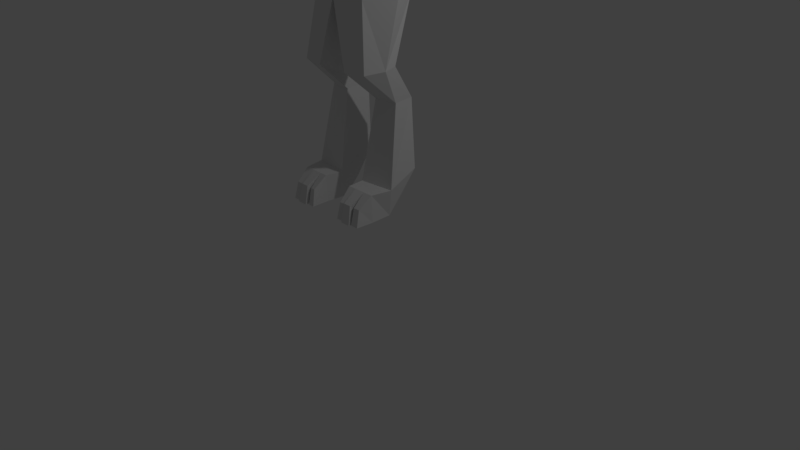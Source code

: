 # Source: crystal.blend  (saved by Blender 2.79.0; exported with 4.5.12 LTS)
import bpy
from mathutils import Matrix  # noqa: F401  (used for matrix-valued properties, if any)

bpy.ops.wm.read_factory_settings(use_empty=True)
scene = bpy.context.scene
scene.name = 'Scene'

# ---- collections
col_collection_1 = bpy.data.collections.new('Collection 1'); scene.collection.children.link(col_collection_1)

# ---- materials (node trees are filled in below, after node groups)
mat_material = bpy.data.materials.new('Material')
mat_material.alpha_threshold = 0.0
mat_material.use_transparent_shadow = False
mat_material.roughness = 0.5
mat_material.line_color = (0.0, 0.0, 0.0, 1.0)

# ---- material node trees

# ---- world
world_world = bpy.data.worlds.new('World'); scene.world = world_world
world_world.color = (0.05088, 0.05088, 0.05088)
world_world.use_sun_shadow = False
world_world.sun_shadow_jitter_overblur = 0.0
world_world.cycles.sampling_method = 'MANUAL'

# ---- cameras
cam_camera = bpy.data.cameras.new('Camera')
cam_camera.clip_end = 100.0
cam_camera.lens = 35.0
cam_camera.sensor_width = 32.0
cam_camera.sensor_height = 18.0
cam_camera.ortho_scale = 7.314
cam_camera.dof.focus_distance = 0.0
cam_camera.dof.aperture_fstop = 128.0

# ---- lights
light_lamp = bpy.data.lights.new('Lamp', 'POINT')
light_lamp.transmission_factor = 0.0
light_lamp.cutoff_distance = 30.0
light_lamp.energy = 100.0
light_lamp.shadow_buffer_clip_start = 1.001
light_lamp.shadow_soft_size = 0.1
light_lamp.shadow_maximum_resolution = 0.006
light_lamp.use_absolute_resolution = True

# ---- meshes
me_cube = bpy.data.meshes.new('Cube')
me_cube.from_pydata([(0.2639, 0.117, 4.117), (0.1989, -0.3276, 4.117), (0.0, -0.1876, 5.143), (0.0, 0.198, 5.143), (0.2615, 0.2355, 4.923), (0.2624, -0.3563, 4.923), (0.06469, -0.1656, 5.143), (0.104, 0.132, 5.143), (0.0, 0.209, 4.117), (0.0, -0.3911, 4.117), (0.0, 0.3154, 4.923), (0.0, -0.4101, 4.923), (0.0, -0.1464, 5.339), (0.0, 0.1352, 5.339), (0.05118, -0.1238, 5.339), (0.08055, 0.08899, 5.339), (0.0, -0.3913, 5.378), (0.0, 0.2158, 5.387), (0.06189, -0.3569, 5.384), (0.1672, 0.1769, 5.387), (0.0, -0.2984, 5.946), (0.0, 0.1493, 6.001), (0.1044, -0.2291, 5.951), (0.07386, 0.1493, 6.001), (0.4836, 0.1569, 4.674), (0.4519, -0.1748, 4.674), (0.4779, 0.176, 5.058), (0.4806, -0.1198, 5.058), (1.248, 0.123, 4.67), (1.248, -0.1409, 4.67), (1.248, 0.123, 4.942), (1.248, -0.1409, 4.942), (2.011, 0.08695, 4.607), (2.011, -0.1031, 4.607), (2.011, 0.08695, 4.949), (2.011, -0.1031, 4.949), (2.268, 0.05197, 4.636), (2.268, -0.06333, 4.636), (2.268, 0.05197, 4.909), (2.268, -0.06333, 4.909), (0.4173, 0.3188, 3.34), (0.3865, -0.3748, 3.34), (0.0, 0.4623, 3.34), (0.0, -0.456, 3.341), (0.5798, -0.0735, 2.606), (0.5031, -0.4673, 2.556), (0.2153, -0.01846, 2.625), (0.2153, -0.5053, 2.543), (0.5019, 0.2544, 2.163), (0.5462, -0.03606, 2.163), (0.2931, 0.2953, 2.163), (0.2489, -0.07631, 2.163), (0.6479, 0.175, 1.341), (0.6464, -0.2049, 1.164), (0.1898, 0.2278, 1.373), (0.189, -0.2511, 1.164), (0.5798, 0.02996, 1.027), (0.5798, -0.1734, 0.812), (0.2153, 0.02996, 1.027), (0.2153, -0.1734, 0.812), (0.5941, -0.4678, 1.163), (0.2177, -0.4789, 1.169), (0.09467, -0.3177, 5.685), (0.0, 0.3644, 5.709), (0.2277, 0.3255, 5.709), (0.0, -0.4281, 5.683), (0.0, 0.3234, 5.869), (0.1429, -0.3238, 5.828), (0.2625, 0.2845, 5.825), (0.0, -0.4125, 5.807), (0.07855, -0.4493, 5.558), (0.2346, 0.3142, 5.558), (0.0, -0.5062, 5.569), (0.0, 0.3531, 5.558), (0.0, -0.1542, 6.001), (0.1426, -0.1196, 5.143), (0.1231, -0.08679, 5.339), (0.1454, -0.2628, 5.409), (0.1436, -0.1363, 5.987), (0.3291, -0.2603, 5.709), (0.2662, -0.2052, 5.869), (0.2201, -0.3138, 5.521), (0.07111, -0.3641, 5.43), (0.2053, 0.2295, 5.429), (0.0, -0.4048, 5.436), (0.0, 0.2554, 5.429), (0.164, -0.3282, 5.457), (0.0, 0.2905, 5.48), (0.206, -0.3116, 5.479), (0.05079, -0.4583, 5.526), (0.2199, 0.2752, 5.48), (0.0, -0.4714, 5.49), (0.0, 0.03131, 6.001), (0.192, 0.015, 5.143), (0.1602, 0.01035, 5.339), (0.2737, 0.0002275, 5.422), (0.1566, -0.005718, 6.001), (0.4178, 0.02123, 5.709), (0.3677, 0.01306, 5.825), (0.4028, 0.02602, 5.594), (0.3294, 0.01144, 5.464), (0.3737, 0.02085, 5.515), (0.3771, 0.07026, 6.184), (0.4134, 0.1152, 6.144), (0.4026, 0.04253, 6.184), (0.4521, 0.04832, 6.144), (0.03691, -0.4374, 5.602), (0.0, -0.4669, 5.614), (0.1258, -0.3079, 5.78), (0.2095, -0.2856, 5.687), (0.1958, -0.2477, 5.804), (0.2723, -0.2459, 5.772), (0.6209, -0.06699, 3.34), (0.4678, -0.008521, 4.674), (0.3564, -0.106, 4.117), (0.6088, -0.2447, 2.584), (0.6464, -0.2049, 1.164), (0.5798, -0.1734, 0.812), (2.191, -0.08344, 4.921), (2.184, 0.07057, 4.922), (2.15, 0.04401, 4.994), (2.15, -0.05963, 4.994), (2.219, -0.05888, 4.941), (2.215, 0.04548, 4.944), (2.268, -0.06333, 4.82), (2.268, 0.05197, 4.819), (2.268, 0.05197, 4.726), (2.268, -0.06333, 4.727), (2.37, 0.04552, 4.911), (2.37, -0.05689, 4.911), (2.392, -0.05689, 4.835), (2.392, 0.04552, 4.834), (2.412, -0.05966, 4.817), (2.412, 0.0483, 4.816), (2.412, 0.0483, 4.729), (2.412, -0.05966, 4.73), (2.388, 0.04321, 4.642), (2.388, -0.05457, 4.642), (2.402, 0.04321, 4.717), (2.402, -0.05457, 4.718), (2.257, 0.02388, 4.999), (2.257, -0.03907, 4.999), (2.275, -0.03861, 4.949), (2.274, 0.02478, 4.952), (2.488, 0.03731, 4.897), (2.488, -0.04868, 4.897), (2.506, -0.04868, 4.833), (2.506, 0.03731, 4.833), (2.52, -0.04594, 4.812), (2.52, 0.03458, 4.812), (2.523, 0.03458, 4.747), (2.522, -0.04594, 4.747), (2.5, 0.04129, 4.655), (2.5, -0.05266, 4.655), (2.514, 0.04129, 4.726), (2.514, -0.05266, 4.727), (0.5963, -0.4533, 0.8137), (0.2308, -0.4541, 0.8138), (0.3249, -0.4013, 0.8137), (0.324, -0.4758, 1.167), (0.4661, -0.4716, 1.165), (0.4569, -0.4536, 0.8137), (0.3249, -0.4539, 0.8137), (0.324, -0.4758, 1.167), (0.246, -0.6471, 1.022), (0.2261, -0.6876, 0.8138), (0.312, -0.6873, 0.8137), (0.3084, -0.6447, 1.021), (0.3373, -0.7163, 0.8137), (0.3416, -0.6728, 1.047), (0.4457, -0.6697, 1.045), (0.4694, -0.716, 0.8137), (0.5683, -0.6392, 1.023), (0.5837, -0.689, 0.8137), (0.4825, -0.6417, 1.024), (0.4795, -0.6892, 0.8137), (0.0, 0.4133, 3.49), (0.0918, 0.3991, 3.437), (0.09298, 0.4188, 3.375), (0.0, 0.4623, 3.34), (0.5683, -0.6392, 1.023), (0.5837, -0.689, 0.8137), (0.4825, -0.6417, 1.024), (0.4795, -0.6892, 0.8137), (0.0, 0.4133, 3.49), (0.08192, 0.3991, 3.437), (0.0831, 0.4188, 3.375), (0.0, 0.9837, 3.599), (0.0, 0.8554, 3.691), (0.07989, 0.8709, 3.643), (0.08495, 0.9234, 3.605), (0.0, 1.01, 4.097), (0.0, 0.8816, 4.188), (0.07989, 0.8971, 4.14), (0.08495, 0.9496, 4.102), (0.0, 1.341, 4.3), (0.0, 1.24, 4.421), (0.07989, 1.243, 4.37), (0.08495, 1.284, 4.321), (0.0, 1.366, 4.373), (0.0, 1.323, 4.421), (0.05405, 1.325, 4.401), (0.0561, 1.342, 4.381)], [(117, 116)], [(93, 7, 15, 94), (15, 13, 17, 19), (4, 10, 3, 7), (11, 5, 6, 2), (7, 3, 13, 15), (4, 0, 8, 10), (1, 5, 11, 9), (26, 4, 7, 93), (1, 9, 43, 41), (2, 6, 14, 12), (68, 66, 21, 23), (94, 15, 19, 95), (12, 14, 18, 16), (78, 74, 20, 22), (96, 98, 105, 104), (69, 67, 22, 20), (5, 1, 25, 27), (0, 4, 26, 24), (31, 29, 33, 35), (24, 26, 30, 28), (27, 25, 29, 31), (28, 30, 34, 32), (32, 34, 119, 38, 125, 126, 36), (35, 33, 37, 127, 124, 39, 118), (8, 0, 40, 42, 178, 177, 176), (41, 43, 47, 45), (43, 42, 46, 47), (42, 40, 44, 46), (51, 50, 54, 55), (47, 46, 50, 51), (46, 44, 48, 50), (45, 47, 51, 49), (53, 55, 61, 159, 160, 60), (50, 48, 52, 54), (49, 51, 55, 53), (56, 57, 59, 58), (52, 53, 57, 56), (55, 54, 58, 59), (54, 52, 56, 58), (57, 53, 60, 156), (55, 59, 157, 61), (59, 57, 156, 161, 158, 157), (72, 70, 106, 107), (99, 71, 64, 97), (71, 73, 63, 64), (65, 62, 108, 67, 69), (97, 64, 68, 98), (64, 63, 66, 68), (90, 87, 73, 71), (101, 90, 71, 99), (91, 89, 70, 72), (89, 88, 81, 70), (62, 109, 111, 110, 108), (70, 81, 79, 109, 62, 106), (48, 49, 53, 52), (40, 112, 115, 44), (44, 115, 45, 49, 48), (0, 114, 112, 40), (36, 126, 138, 136), (30, 31, 35, 34), (119, 34, 120, 123), (26, 27, 31, 30), (67, 80, 78, 22), (96, 92, 74, 78), (14, 76, 77, 18), (5, 27, 75, 6), (6, 75, 76, 14), (18, 77, 86, 82), (16, 18, 82, 84), (95, 19, 83, 100), (19, 17, 85, 83), (82, 86, 88, 89), (84, 82, 89, 91), (100, 83, 90, 101), (83, 85, 87, 90), (86, 100, 101, 88), (77, 95, 100, 86), (23, 21, 92, 96), (88, 101, 99, 81), (79, 97, 98, 80), (81, 99, 97, 79), (33, 32, 36, 37), (29, 28, 32, 33), (25, 113, 24, 28, 29), (1, 114, 113, 25), (80, 98, 96, 78), (76, 94, 95, 77), (27, 26, 93, 75), (75, 93, 94, 76), (105, 103, 102, 104), (98, 68, 103, 105), (23, 96, 104, 102), (68, 23, 102, 103), (107, 106, 62, 65), (108, 110, 111, 109, 79, 80, 67), (113, 114, 0, 24), (112, 114, 1, 41), (115, 112, 41, 45), (123, 120, 140, 143), (119, 118, 39, 38), (118, 119, 123, 122), (34, 35, 121, 120), (35, 118, 122, 121), (130, 131, 147, 146), (125, 38, 128, 131), (126, 125, 133, 134), (38, 39, 129, 128), (39, 124, 130, 129), (124, 125, 131, 130), (137, 136, 152, 153), (125, 124, 132, 133), (124, 127, 135, 132), (127, 126, 134, 135), (134, 133, 149, 150), (127, 37, 137, 139), (37, 36, 136, 137), (126, 127, 139, 138), (140, 141, 142, 143), (122, 123, 143, 142), (120, 121, 141, 140), (121, 122, 142, 141), (146, 147, 144, 145), (151, 150, 149, 148), (152, 154, 155, 153), (133, 132, 148, 149), (136, 138, 154, 152), (131, 128, 144, 147), (135, 134, 150, 151), (139, 137, 153, 155), (129, 130, 146, 145), (132, 135, 151, 148), (138, 139, 155, 154), (128, 129, 145, 144), (157, 158, 162), (157, 162, 166, 165), (159, 158, 168, 169), (161, 156, 173, 175), (159, 61, 163), (158, 159, 163, 162), (164, 165, 166, 167), (163, 61, 164, 167), (162, 163, 167, 166), (61, 157, 165, 164), (169, 168, 171, 170), (161, 160, 170, 171), (160, 159, 169, 170), (158, 161, 171, 168), (177, 178, 186, 185), (60, 160, 174, 172), (156, 60, 172, 173), (160, 161, 175, 174), (186, 179, 187, 190), (172, 174, 182, 180), (175, 173, 181, 183), (178, 42, 179, 186), (173, 172, 180, 181), (176, 177, 185, 184), (174, 175, 183, 182), (182, 183, 181, 180), (189, 190, 194, 193), (184, 185, 189, 188), (185, 186, 190, 189), (194, 191, 195, 198), (190, 187, 191, 194), (188, 189, 193, 192), (197, 198, 202, 201), (192, 193, 197, 196), (193, 194, 198, 197), (200, 201, 202, 199), (198, 195, 199, 202), (196, 197, 201, 200)])
me_cube.materials.append(mat_material)
me_cube.use_remesh_preserve_volume = False
me_cube.use_remesh_preserve_attributes = False
me_cube.use_mirror_vertex_groups = False
me_cube.update()

# ---- objects
ob_cube = bpy.data.objects.new('Cube', me_cube)
ob_lamp = bpy.data.objects.new('Lamp', light_lamp)
ob_camera = bpy.data.objects.new('Camera', cam_camera)

# ---- transforms, parenting, visibility, modifiers, constraints
ob_cube.location = (0.0, 0.0, 0.0)
ob_cube.lock_rotations_4d = False
ob_cube.empty_display_type = 'ARROWS'
ob_cube.lineart.crease_threshold = 0.0
_m = ob_cube.modifiers.new('Mirror', 'MIRROR')
_m.use_clip = True
ob_lamp.location = (4.076, 1.005, 5.904)
ob_lamp.rotation_euler = (0.6503, 0.05522, 1.866)
ob_lamp.lock_rotations_4d = False
ob_lamp.empty_display_type = 'ARROWS'
ob_lamp.color = (0.0, 0.0, 0.0, 0.0)
ob_lamp.lineart.crease_threshold = 0.0
ob_camera.location = (7.481, -6.508, 5.344)
ob_camera.rotation_euler = (1.109, 0.0, 0.8149)
ob_camera.lock_rotations_4d = False
ob_camera.empty_display_type = 'ARROWS'
ob_camera.color = (0.0, 0.0, 0.0, 0.0)
ob_camera.display_type = 'WIRE'
ob_camera.lineart.crease_threshold = 0.0

# ---- collection membership
col_collection_1.objects.link(ob_cube)
col_collection_1.objects.link(ob_lamp)
col_collection_1.objects.link(ob_camera)

# ---- scene / render settings (as saved in the file)
scene.camera = ob_camera
scene.frame_start = 1; scene.frame_end = 250; scene.frame_set(1)
scene.render.engine = 'BLENDER_EEVEE_NEXT'
scene.render.resolution_percentage = 50
scene.render.dither_intensity = 0.0
scene.cycles.use_denoising = False
scene.cycles.samples = 128
scene.cycles.sampling_pattern = 'TABULATED_SOBOL'
scene.cycles.use_adaptive_sampling = False
scene.cycles.use_light_tree = False
scene.cycles.blur_glossy = 0.0
scene.cycles.sample_clamp_indirect = 0.0
scene.view_settings.view_transform = 'Standard'
bpy.context.view_layer.update()
